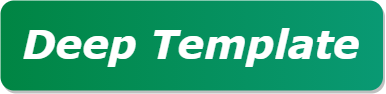

The diagram above was exported from draw.io. Its source (the exported page's mxGraphModel, read from the mxfile embedded in the PNG):
<mxGraphModel dx="735" dy="311" grid="1" gridSize="10" guides="1" tooltips="1" connect="1" arrows="1" fold="1" page="1" pageScale="1" pageWidth="1920" pageHeight="1200" math="0" shadow="0">
  <root>
    <mxCell id="0" />
    <mxCell id="1" parent="0" />
    <mxCell id="2" value="&lt;h1&gt;&lt;br&gt;&lt;/h1&gt;" style="rounded=1;whiteSpace=wrap;html=1;gradientColor=#008543;fillColor=#099973;gradientDirection=west;shadow=1;glass=0;sketch=0;strokeColor=none;fontColor=#FFFFFF;" parent="1" vertex="1">
      <mxGeometry x="60" width="382.5" height="90" as="geometry" />
    </mxCell>
    <mxCell id="3" value="&lt;b&gt;&lt;i&gt;&lt;font style=&quot;font-size: 40px&quot; face=&quot;Verdana&quot; color=&quot;#ffffff&quot;&gt;Deep Template&lt;/font&gt;&lt;/i&gt;&lt;/b&gt;" style="text;html=1;strokeColor=none;fillColor=none;align=center;verticalAlign=middle;whiteSpace=wrap;rounded=0;" vertex="1" parent="1">
      <mxGeometry x="71.25" y="27" width="360" height="30" as="geometry" />
    </mxCell>
  </root>
</mxGraphModel>